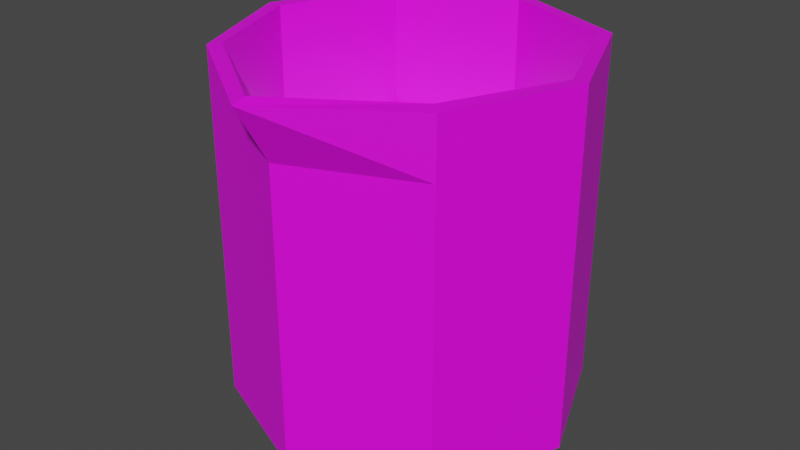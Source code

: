 # Source: beaker.blend  (saved by Blender 3.4.6; exported with 4.5.12 LTS)
import bpy
from mathutils import Matrix  # noqa: F401  (used for matrix-valued properties, if any)

bpy.ops.wm.read_factory_settings(use_empty=True)
scene = bpy.context.scene
scene.name = 'Scene'

# ---- collections
col_beaker = bpy.data.collections.new('Beaker'); scene.collection.children.link(col_beaker)

# ---- images (referenced by path relative to the original .blend; pixels are not part of the script)
import os
ASSET_DIR = os.environ.get("B2B_ASSET_DIR", "")  # directory of the original .blend (textures are referenced by path, not embedded)
HERE = os.path.dirname(os.path.abspath(__file__))  # packed textures are extracted next to this script under _unpacked/

def load_image(name, relpath, width, height, colorspace="sRGB"):
    """Load a texture the original file referenced (path relative to the .blend, or extracted next to this script)."""
    p = next((c for c in (os.path.join(HERE, relpath), os.path.join(ASSET_DIR, relpath)) if relpath and os.path.exists(c)), "")
    if p:
        img = bpy.data.images.load(p, check_existing=True)
        img.name = name
    else:  # same state as the original file: an image datablock whose file is absent (Cycles renders it pink)
        img = bpy.data.images.new(name, width, height)
        img.source = "FILE"
        img.filepath = "//" + (relpath or name)
    img.colorspace_settings.name = colorspace
    return img
img_beaker_001 = load_image(' beaker.001', '', 1024, 1024, 'sRGB')

# ---- materials (node trees are filled in below, after node groups)
mat_material_001 = bpy.data.materials.new('Material.001')
mat_material_001.use_transparent_shadow = False

# ---- material node trees
mat_material_001.use_nodes = True; mat_material_001.node_tree.nodes.clear()
_N = mat_material_001.node_tree.nodes; _L = mat_material_001.node_tree.links
n0 = _N.new('ShaderNodeBsdfPrincipled'); n0.name = 'Principled BSDF'; n0.location = (10, 300)
n0.distribution = 'GGX'
n0.subsurface_method = 'RANDOM_WALK_SKIN'
n0.inputs[3].default_value = 1.45
n0.inputs[27].default_value = (0.0, 0.0, 0.0, 1.0)
n0.inputs[28].default_value = 1.0
n1 = _N.new('ShaderNodeOutputMaterial'); n1.name = 'Material Output'; n1.location = (300, 300)
n2 = _N.new('ShaderNodeTexImage'); n2.name = 'Image Texture'; n2.location = (-280, 271)
n2.image = img_beaker_001
_L.new(n0.outputs[0], n1.inputs[0])
_L.new(n2.outputs[0], n0.inputs[0])
n1.is_active_output = True

# ---- world
world_world = bpy.data.worlds.new('World'); scene.world = world_world
world_world.use_nodes = True; world_world.node_tree.nodes.clear()
_N = world_world.node_tree.nodes; _L = world_world.node_tree.links
n0 = _N.new('ShaderNodeOutputWorld'); n0.name = 'World Output'; n0.location = (300, 300)
n1 = _N.new('ShaderNodeBackground'); n1.name = 'Background'; n1.location = (10, 300)
n1.inputs[0].default_value = (0.05088, 0.05088, 0.05088, 1.0)
_L.new(n1.outputs[0], n0.inputs[0])
n0.is_active_output = True
world_world.color = (0.05088, 0.05088, 0.05088)
world_world.use_sun_shadow = False
world_world.sun_shadow_jitter_overblur = 0.0

# ---- meshes
me_cylinder = bpy.data.meshes.new('Cylinder')
me_cylinder.from_pydata([(-7.451e-09, 1.0, 0.0), (-7.451e-09, 1.0, 2.0), (0.7071, 0.7071, 0.0), (0.7071, 0.7071, 2.0), (1.0, 0.0, 0.0), (1.0, 0.0, 2.0), (0.7071, -0.7071, 0.0), (0.7071, -0.7071, 2.0), (-7.451e-09, -1.0, 0.0), (-7.451e-09, -1.191, 2.0), (-0.7071, -0.7071, 0.0), (-0.7071, -0.7071, 2.0), (-1.0, 0.0, 0.0), (-1.0, 0.0, 2.0), (-0.7071, 0.7071, 0.0), (-0.7071, 0.7071, 2.0), (-7.451e-09, 1.0, 1.675), (0.7071, 0.7071, 1.675), (1.0, 0.0, 1.675), (0.7071, -0.7071, 1.675), (-7.451e-09, -1.0, 1.675), (-0.7071, -0.7071, 1.675), (-1.0, 0.0, 1.675), (-0.7071, 0.7071, 1.675)], [], [(16, 1, 3, 17), (17, 3, 5, 18), (18, 5, 7, 19), (19, 7, 9, 20), (20, 9, 11, 21), (21, 11, 13, 22), (22, 13, 15, 23), (23, 15, 1, 16), (0, 2, 4, 6, 8, 10, 12, 14), (14, 23, 16, 0), (12, 22, 23, 14), (10, 21, 22, 12), (8, 20, 21, 10), (6, 19, 20, 8), (4, 18, 19, 6), (2, 17, 18, 4), (0, 16, 17, 2)])
_uv = me_cylinder.uv_layers.new(name='UVMap')
_uv.uv.foreach_set('vector', [1.0, 0.9188, 1.0, 1.0, 0.875, 1.0, 0.875, 0.9188, 0.875, 0.9188, 0.875, 1.0, 0.75, 1.0, 0.75, 0.9188, 0.75, 0.9188, 0.75, 1.0, 0.625, 1.0, 0.625, 0.9188, 0.625, 0.9188, 0.625, 1.0, 0.5, 1.0, 0.5, 0.9188, 0.5, 0.9188, 0.5, 1.0, 0.375, 1.0, 0.375, 0.9188, 0.375, 0.9188, 0.375, 1.0, 0.25, 1.0, 0.25, 0.9188, 0.25, 0.9188, 0.25, 1.0, 0.125, 1.0, 0.125, 0.9188, 0.125, 0.9188, 0.125, 1.0, 0.0, 1.0, 0.0, 0.9188, 0.75, 0.49, 0.9197, 0.4197, 0.99, 0.25, 0.9197, 0.08029, 0.75, 0.01, 0.5803, 0.08029, 0.51, 0.25, 0.5803, 0.4197, 0.125, 0.5, 0.125, 0.9188, 0.0, 0.9188, 0.0, 0.5, 0.25, 0.5, 0.25, 0.9188, 0.125, 0.9188, 0.125, 0.5, 0.375, 0.5, 0.375, 0.9188, 0.25, 0.9188, 0.25, 0.5, 0.5, 0.5, 0.5, 0.9188, 0.375, 0.9188, 0.375, 0.5, 0.625, 0.5, 0.625, 0.9188, 0.5, 0.9188, 0.5, 0.5, 0.75, 0.5, 0.75, 0.9188, 0.625, 0.9188, 0.625, 0.5, 0.875, 0.5, 0.875, 0.9188, 0.75, 0.9188, 0.75, 0.5, 1.0, 0.5, 1.0, 0.9188, 0.875, 0.9188, 0.875, 0.5])
me_cylinder.materials.append(mat_material_001)
me_cylinder.update()
me_cylinder_001 = bpy.data.meshes.new('Cylinder.001')
me_cylinder_001.from_pydata([(8.239e-09, 1.0, -1.49e-08), (8.239e-09, 1.0, 2.313), (0.7071, 0.7071, -1.49e-08), (0.7071, 0.7071, 2.313), (1.0, 8.239e-09, -1.49e-08), (1.0, 8.239e-09, 2.313), (0.7071, -0.7071, -1.49e-08), (0.7071, -0.7071, 2.313), (8.239e-09, -1.0, -1.49e-08), (8.239e-09, -1.0, 2.313), (-0.7071, -0.7071, -1.49e-08), (-0.7071, -0.7071, 2.313), (-1.0, 8.239e-09, -1.49e-08), (-1.0, 8.239e-09, 2.313), (-0.7071, 0.7071, -1.49e-08), (-0.7071, 0.7071, 2.313)], [], [(0, 1, 3, 2), (2, 3, 5, 4), (4, 5, 7, 6), (6, 7, 9, 8), (8, 9, 11, 10), (10, 11, 13, 12), (3, 1, 15, 13, 11, 9, 7, 5), (12, 13, 15, 14), (14, 15, 1, 0), (0, 2, 4, 6, 8, 10, 12, 14)])
_uv = me_cylinder_001.uv_layers.new(name='UVMap')
_uv.uv.foreach_set('vector', [1.0, 0.5, 1.0, 1.0, 0.875, 1.0, 0.875, 0.5, 0.875, 0.5, 0.875, 1.0, 0.75, 1.0, 0.75, 0.5, 0.75, 0.5, 0.75, 1.0, 0.625, 1.0, 0.625, 0.5, 0.625, 0.5, 0.625, 1.0, 0.5, 1.0, 0.5, 0.5, 0.5, 0.5, 0.5, 1.0, 0.375, 1.0, 0.375, 0.5, 0.375, 0.5, 0.375, 1.0, 0.25, 1.0, 0.25, 0.5, 0.4197, 0.4197, 0.25, 0.49, 0.08029, 0.4197, 0.01, 0.25, 0.08029, 0.08029, 0.25, 0.01, 0.4197, 0.08029, 0.49, 0.25, 0.25, 0.5, 0.25, 1.0, 0.125, 1.0, 0.125, 0.5, 0.125, 0.5, 0.125, 1.0, 0.0, 1.0, 0.0, 0.5, 0.75, 0.49, 0.9197, 0.4197, 0.99, 0.25, 0.9197, 0.08029, 0.75, 0.01, 0.5803, 0.08029, 0.51, 0.25, 0.5803, 0.4197])
me_cylinder_001.update()

# ---- objects
ob_cylinder = bpy.data.objects.new('Cylinder', me_cylinder)
ob_cylinder_001 = bpy.data.objects.new('Cylinder.001', me_cylinder_001)

# ---- transforms, parenting, visibility, modifiers, constraints
ob_cylinder.location = (7.451e-09, 0.0, 0.0)
_m = ob_cylinder.modifiers.new('Solidify', 'SOLIDIFY')
_m.thickness = 0.08
ob_cylinder_001.location = (-7.451e-09, -7.451e-09, 0.06469)
ob_cylinder_001.scale = (0.9043, 0.9043, 0.5409)

# ---- collection membership
col_beaker.objects.link(ob_cylinder)
col_beaker.objects.link(ob_cylinder_001)

# ---- scene / render settings (as saved in the file)
scene.frame_start = 1; scene.frame_end = 250; scene.frame_set(1)
scene.render.engine = 'BLENDER_EEVEE_NEXT'
scene.cycles.sampling_pattern = 'TABULATED_SOBOL'
scene.cycles.use_light_tree = False
scene.view_settings.view_transform = 'Filmic'
bpy.context.view_layer.update()

# ---- added for rendering (the .blend has no active camera and no usable light): camera, sun
cam_auto = bpy.data.cameras.new('AutoCamera')
cam_auto.lens = 50.0
cam_auto.sensor_width = 36.0
cam_auto.clip_end = 1000.0
ob_auto_camera = bpy.data.objects.new('AutoCamera', cam_auto)
scene.collection.objects.link(ob_auto_camera)
ob_auto_camera.location = (3.32213, -4.08219, 3.66901)
ob_auto_camera.rotation_euler = (1.09748, -7.21219e-08, 0.694738)
scene.camera = ob_auto_camera
light_auto_sun = bpy.data.lights.new('AutoSun', 'SUN')
light_auto_sun.energy = 3.0
light_auto_sun.angle = 0.0523599
ob_auto_sun = bpy.data.objects.new('AutoSun', light_auto_sun)
scene.collection.objects.link(ob_auto_sun)
ob_auto_sun.rotation_euler = (0.872665, 0.174533, 0.523599)
bpy.context.view_layer.update()

